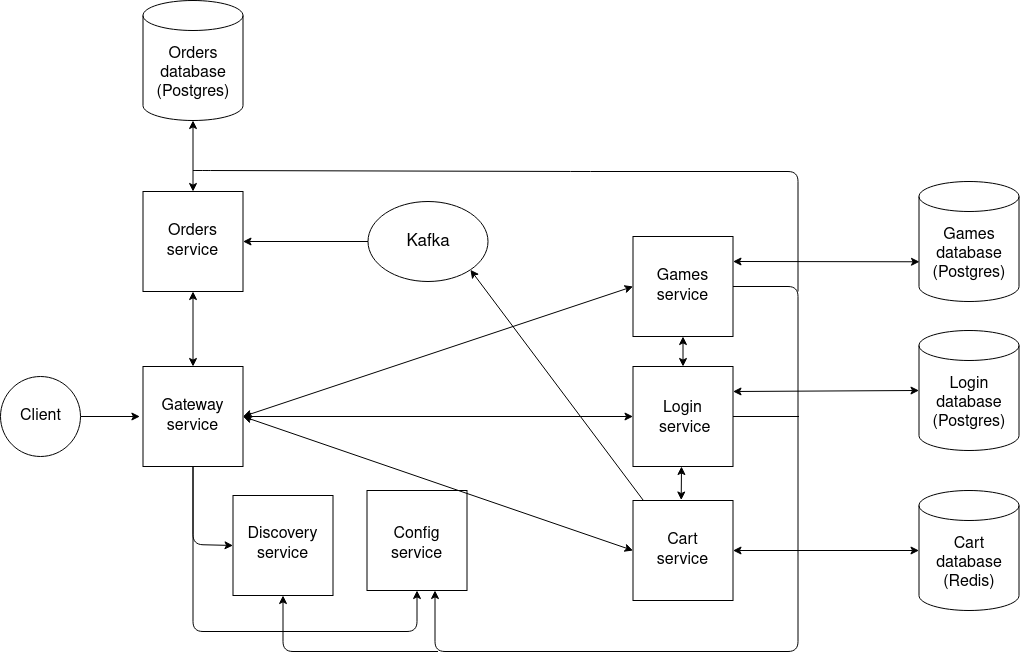

The diagram above was exported from draw.io. Its source (the exported page's mxGraphModel, read from the mxfile embedded in the PNG):
<mxGraphModel dx="607" dy="1935" grid="1" gridSize="10" guides="1" tooltips="1" connect="1" arrows="1" fold="1" page="1" pageScale="1" pageWidth="827" pageHeight="1169" math="0" shadow="0">
  <root>
    <mxCell id="0" />
    <mxCell id="1" parent="0" />
    <mxCell id="atwJxONAnes26B3LBHNf-1" value="" style="whiteSpace=wrap;html=1;aspect=fixed;strokeWidth=1;" parent="1" vertex="1">
      <mxGeometry x="1032.5" y="356" width="100" height="100" as="geometry" />
    </mxCell>
    <mxCell id="atwJxONAnes26B3LBHNf-2" value="&lt;div&gt;&lt;font style=&quot;font-size: 16px;&quot;&gt;Gateway&lt;/font&gt;&lt;/div&gt;&lt;div&gt;&lt;font style=&quot;font-size: 16px;&quot;&gt;service&lt;br&gt;&lt;/font&gt;&lt;/div&gt;" style="text;html=1;align=center;verticalAlign=middle;whiteSpace=wrap;rounded=0;strokeWidth=1;fontSize=16;" parent="1" vertex="1">
      <mxGeometry x="1055" y="388.5" width="55" height="35" as="geometry" />
    </mxCell>
    <mxCell id="atwJxONAnes26B3LBHNf-5" value="" style="whiteSpace=wrap;html=1;aspect=fixed;strokeWidth=1;" parent="1" vertex="1">
      <mxGeometry x="1522.5" y="226" width="100" height="100" as="geometry" />
    </mxCell>
    <mxCell id="atwJxONAnes26B3LBHNf-6" value="&lt;div style=&quot;font-size: 16px;&quot;&gt;&lt;font style=&quot;font-size: 16px;&quot;&gt;Games&lt;br&gt;&lt;/font&gt;&lt;/div&gt;&lt;div style=&quot;font-size: 16px;&quot;&gt;&lt;font style=&quot;font-size: 16px;&quot;&gt;service&lt;br&gt;&lt;/font&gt;&lt;/div&gt;" style="text;html=1;align=center;verticalAlign=middle;whiteSpace=wrap;rounded=0;strokeWidth=1;" parent="1" vertex="1">
      <mxGeometry x="1545" y="258.5" width="55" height="35" as="geometry" />
    </mxCell>
    <mxCell id="atwJxONAnes26B3LBHNf-7" value="" style="whiteSpace=wrap;html=1;aspect=fixed;strokeWidth=1;" parent="1" vertex="1">
      <mxGeometry x="1522.5" y="356" width="100" height="100" as="geometry" />
    </mxCell>
    <mxCell id="atwJxONAnes26B3LBHNf-14" value="" style="whiteSpace=wrap;html=1;aspect=fixed;strokeWidth=1;" parent="1" vertex="1">
      <mxGeometry x="1122.5" y="485" width="100" height="100" as="geometry" />
    </mxCell>
    <mxCell id="atwJxONAnes26B3LBHNf-15" value="&lt;font style=&quot;font-size: 16px;&quot;&gt;Discovery service&lt;br&gt;&lt;/font&gt;" style="text;html=1;align=center;verticalAlign=middle;whiteSpace=wrap;rounded=0;strokeWidth=1;fontSize=16;" parent="1" vertex="1">
      <mxGeometry x="1145" y="516" width="55" height="35" as="geometry" />
    </mxCell>
    <mxCell id="atwJxONAnes26B3LBHNf-19" value="" style="endArrow=classic;html=1;entryX=1;entryY=1;entryDx=0;entryDy=0;strokeWidth=1;exitX=0.108;exitY=0.005;exitDx=0;exitDy=0;exitPerimeter=0;" parent="1" source="W00vm2dhb-37jX--9wPL-1" edge="1">
      <mxGeometry width="50" height="50" relative="1" as="geometry">
        <mxPoint x="1520" y="500" as="sourcePoint" />
        <mxPoint x="1359.9264068711927" y="259.2842712474617" as="targetPoint" />
      </mxGeometry>
    </mxCell>
    <mxCell id="atwJxONAnes26B3LBHNf-20" value="" style="whiteSpace=wrap;html=1;aspect=fixed;strokeWidth=1;" parent="1" vertex="1">
      <mxGeometry x="1256.5" y="480" width="100" height="100" as="geometry" />
    </mxCell>
    <mxCell id="atwJxONAnes26B3LBHNf-21" value="&lt;div&gt;&lt;font style=&quot;font-size: 16px;&quot;&gt;Config&lt;/font&gt;&lt;/div&gt;&lt;div&gt;&lt;font style=&quot;font-size: 16px;&quot;&gt;service&lt;/font&gt;&lt;/div&gt;" style="text;html=1;align=center;verticalAlign=middle;whiteSpace=wrap;rounded=0;strokeWidth=1;fontSize=16;" parent="1" vertex="1">
      <mxGeometry x="1279" y="516" width="55" height="35" as="geometry" />
    </mxCell>
    <mxCell id="atwJxONAnes26B3LBHNf-32" value="" style="endArrow=classic;html=1;exitX=0.5;exitY=1;exitDx=0;exitDy=0;entryX=0;entryY=0.5;entryDx=0;entryDy=0;strokeWidth=1;" parent="1" source="atwJxONAnes26B3LBHNf-1" target="atwJxONAnes26B3LBHNf-14" edge="1">
      <mxGeometry width="50" height="50" relative="1" as="geometry">
        <mxPoint x="1307.5" y="391" as="sourcePoint" />
        <mxPoint x="1082.5" y="551" as="targetPoint" />
        <Array as="points">
          <mxPoint x="1082.5" y="534" />
        </Array>
      </mxGeometry>
    </mxCell>
    <mxCell id="atwJxONAnes26B3LBHNf-33" value="" style="endArrow=classic;html=1;entryX=0.5;entryY=1;entryDx=0;entryDy=0;exitX=0.5;exitY=1;exitDx=0;exitDy=0;strokeWidth=1;" parent="1" source="atwJxONAnes26B3LBHNf-1" target="atwJxONAnes26B3LBHNf-20" edge="1">
      <mxGeometry width="50" height="50" relative="1" as="geometry">
        <mxPoint x="1087.5" y="451" as="sourcePoint" />
        <mxPoint x="1307.5" y="621" as="targetPoint" />
        <Array as="points">
          <mxPoint x="1082.5" y="621" />
          <mxPoint x="1306.5" y="621" />
        </Array>
      </mxGeometry>
    </mxCell>
    <mxCell id="atwJxONAnes26B3LBHNf-34" value="" style="endArrow=classic;html=1;exitX=1;exitY=0.5;exitDx=0;exitDy=0;strokeWidth=1;" parent="1" source="atwJxONAnes26B3LBHNf-5" edge="1">
      <mxGeometry width="50" height="50" relative="1" as="geometry">
        <mxPoint x="1627.5" y="311" as="sourcePoint" />
        <mxPoint x="1324.5" y="580" as="targetPoint" />
        <Array as="points">
          <mxPoint x="1687.5" y="276" />
          <mxPoint x="1687.5" y="641" />
          <mxPoint x="1324.5" y="641" />
        </Array>
      </mxGeometry>
    </mxCell>
    <mxCell id="atwJxONAnes26B3LBHNf-35" value="" style="endArrow=none;html=1;exitX=1;exitY=0.5;exitDx=0;exitDy=0;strokeWidth=1;" parent="1" source="atwJxONAnes26B3LBHNf-7" edge="1">
      <mxGeometry width="50" height="50" relative="1" as="geometry">
        <mxPoint x="1617.5" y="423.5" as="sourcePoint" />
        <mxPoint x="1688.5" y="406" as="targetPoint" />
      </mxGeometry>
    </mxCell>
    <mxCell id="atwJxONAnes26B3LBHNf-37" value="" style="endArrow=classic;html=1;entryX=0.5;entryY=1;entryDx=0;entryDy=0;strokeWidth=1;" parent="1" target="atwJxONAnes26B3LBHNf-14" edge="1">
      <mxGeometry width="50" height="50" relative="1" as="geometry">
        <mxPoint x="1327.5" y="641" as="sourcePoint" />
        <mxPoint x="1167.5" y="641" as="targetPoint" />
        <Array as="points">
          <mxPoint x="1172.5" y="641" />
        </Array>
      </mxGeometry>
    </mxCell>
    <mxCell id="atwJxONAnes26B3LBHNf-38" value="" style="endArrow=none;html=1;strokeWidth=1;" parent="1" edge="1">
      <mxGeometry width="50" height="50" relative="1" as="geometry">
        <mxPoint x="1090" y="160" as="sourcePoint" />
        <mxPoint x="1687.5" y="281" as="targetPoint" />
        <Array as="points">
          <mxPoint x="1080" y="160" />
          <mxPoint x="1090" y="160" />
          <mxPoint x="1470" y="161" />
          <mxPoint x="1687.5" y="161" />
        </Array>
      </mxGeometry>
    </mxCell>
    <mxCell id="atwJxONAnes26B3LBHNf-40" value="&lt;div style=&quot;font-size: 16px;&quot;&gt;&lt;font style=&quot;font-size: 16px;&quot;&gt;Login &lt;br&gt;&lt;/font&gt;&lt;/div&gt;&lt;div style=&quot;font-size: 16px;&quot;&gt;&lt;font style=&quot;font-size: 16px;&quot;&gt;database&lt;/font&gt;&lt;/div&gt;&lt;font style=&quot;font-size: 16px;&quot;&gt;(Postgres)&lt;/font&gt;" style="shape=cylinder3;whiteSpace=wrap;html=1;boundedLbl=1;backgroundOutline=1;size=15;strokeWidth=1;" parent="1" vertex="1">
      <mxGeometry x="1808.5" y="320" width="100" height="120" as="geometry" />
    </mxCell>
    <mxCell id="atwJxONAnes26B3LBHNf-43" value="" style="endArrow=classic;startArrow=classic;html=1;exitX=1;exitY=0.25;exitDx=0;exitDy=0;entryX=0;entryY=0.5;entryDx=0;entryDy=0;entryPerimeter=0;strokeWidth=1;" parent="1" source="atwJxONAnes26B3LBHNf-7" target="atwJxONAnes26B3LBHNf-40" edge="1">
      <mxGeometry width="50" height="50" relative="1" as="geometry">
        <mxPoint x="1847.5" y="466" as="sourcePoint" />
        <mxPoint x="1737.5" y="381" as="targetPoint" />
      </mxGeometry>
    </mxCell>
    <mxCell id="atwJxONAnes26B3LBHNf-100" style="edgeStyle=orthogonalEdgeStyle;rounded=0;orthogonalLoop=1;jettySize=auto;html=1;exitX=1;exitY=0.5;exitDx=0;exitDy=0;entryX=-0.031;entryY=0.5;entryDx=0;entryDy=0;entryPerimeter=0;fontSize=16;strokeWidth=1;" parent="1" source="atwJxONAnes26B3LBHNf-98" target="atwJxONAnes26B3LBHNf-1" edge="1">
      <mxGeometry relative="1" as="geometry" />
    </mxCell>
    <mxCell id="atwJxONAnes26B3LBHNf-98" value="" style="ellipse;whiteSpace=wrap;html=1;aspect=fixed;fontSize=16;strokeWidth=1;" parent="1" vertex="1">
      <mxGeometry x="890" y="366" width="80" height="80" as="geometry" />
    </mxCell>
    <mxCell id="atwJxONAnes26B3LBHNf-99" value="&lt;font style=&quot;font-size: 16px;&quot;&gt;Client&lt;/font&gt;" style="text;html=1;align=center;verticalAlign=middle;whiteSpace=wrap;rounded=0;strokeWidth=1;" parent="1" vertex="1">
      <mxGeometry x="902.5" y="388.5" width="55" height="35" as="geometry" />
    </mxCell>
    <mxCell id="atwJxONAnes26B3LBHNf-101" value="&lt;div style=&quot;font-size: 16px;&quot;&gt;&lt;font style=&quot;font-size: 16px;&quot;&gt;Games &lt;br&gt;&lt;/font&gt;&lt;/div&gt;&lt;div style=&quot;font-size: 16px;&quot;&gt;&lt;font style=&quot;font-size: 16px;&quot;&gt;database&lt;/font&gt;&lt;/div&gt;&lt;div style=&quot;font-size: 16px;&quot;&gt;&lt;font style=&quot;font-size: 16px;&quot;&gt;(Postgres)&lt;br&gt;&lt;/font&gt;&lt;/div&gt;" style="shape=cylinder3;whiteSpace=wrap;html=1;boundedLbl=1;backgroundOutline=1;size=15;strokeWidth=1;" parent="1" vertex="1">
      <mxGeometry x="1808.5" y="171" width="100" height="120" as="geometry" />
    </mxCell>
    <mxCell id="atwJxONAnes26B3LBHNf-102" value="&amp;nbsp;" style="text;whiteSpace=wrap;html=1;fontSize=16;" parent="1" vertex="1">
      <mxGeometry x="1818.5" y="330" width="30" height="30" as="geometry" />
    </mxCell>
    <mxCell id="atwJxONAnes26B3LBHNf-104" value="" style="endArrow=classic;startArrow=classic;html=1;rounded=0;fontSize=16;strokeColor=default;strokeWidth=1;exitX=1;exitY=0.25;exitDx=0;exitDy=0;entryX=0.005;entryY=0.669;entryDx=0;entryDy=0;entryPerimeter=0;" parent="1" source="atwJxONAnes26B3LBHNf-5" target="atwJxONAnes26B3LBHNf-101" edge="1">
      <mxGeometry width="50" height="50" relative="1" as="geometry">
        <mxPoint x="1708.5" y="350" as="sourcePoint" />
        <mxPoint x="1758.5" y="300" as="targetPoint" />
      </mxGeometry>
    </mxCell>
    <mxCell id="W00vm2dhb-37jX--9wPL-1" value="" style="whiteSpace=wrap;html=1;aspect=fixed;strokeWidth=1;" parent="1" vertex="1">
      <mxGeometry x="1522.5" y="490" width="100" height="100" as="geometry" />
    </mxCell>
    <mxCell id="W00vm2dhb-37jX--9wPL-5" value="" style="whiteSpace=wrap;html=1;aspect=fixed;strokeWidth=1;" parent="1" vertex="1">
      <mxGeometry x="1032.5" y="181" width="100" height="100" as="geometry" />
    </mxCell>
    <mxCell id="W00vm2dhb-37jX--9wPL-6" value="&lt;div&gt;&lt;font style=&quot;font-size: 16px;&quot;&gt;Orders&lt;/font&gt;&lt;/div&gt;&lt;div&gt;&lt;font style=&quot;font-size: 16px;&quot;&gt;service&lt;br&gt;&lt;/font&gt;&lt;/div&gt;" style="text;html=1;align=center;verticalAlign=middle;whiteSpace=wrap;rounded=0;strokeWidth=1;" parent="1" vertex="1">
      <mxGeometry x="1055" y="213.5" width="55" height="35" as="geometry" />
    </mxCell>
    <mxCell id="W00vm2dhb-37jX--9wPL-7" value="&lt;font style=&quot;font-size: 17px&quot;&gt;Kafka&lt;/font&gt;" style="ellipse;whiteSpace=wrap;html=1;strokeWidth=1;" parent="1" vertex="1">
      <mxGeometry x="1257.5" y="191" width="120" height="80" as="geometry" />
    </mxCell>
    <mxCell id="W00vm2dhb-37jX--9wPL-8" value="" style="endArrow=classic;html=1;exitX=0;exitY=0.5;exitDx=0;exitDy=0;entryX=1;entryY=0.5;entryDx=0;entryDy=0;strokeWidth=1;" parent="1" source="W00vm2dhb-37jX--9wPL-7" target="W00vm2dhb-37jX--9wPL-5" edge="1">
      <mxGeometry width="50" height="50" relative="1" as="geometry">
        <mxPoint x="1187.5" y="251" as="sourcePoint" />
        <mxPoint x="1237.5" y="201" as="targetPoint" />
      </mxGeometry>
    </mxCell>
    <mxCell id="W00vm2dhb-37jX--9wPL-11" value="" style="endArrow=classic;startArrow=classic;html=1;exitX=1;exitY=0.5;exitDx=0;exitDy=0;entryX=0;entryY=0.5;entryDx=0;entryDy=0;entryPerimeter=0;strokeWidth=1;" parent="1" source="W00vm2dhb-37jX--9wPL-1" target="W00vm2dhb-37jX--9wPL-15" edge="1">
      <mxGeometry width="50" height="50" relative="1" as="geometry">
        <mxPoint x="1622.5" y="563.5" as="sourcePoint" />
        <mxPoint x="1808.5" y="562.5" as="targetPoint" />
      </mxGeometry>
    </mxCell>
    <mxCell id="W00vm2dhb-37jX--9wPL-15" value="&lt;font style=&quot;font-size: 16px;&quot;&gt;Cart database&lt;/font&gt;&lt;div style=&quot;font-size: 16px;&quot;&gt;&lt;div style=&quot;font-size: 16px;&quot;&gt;&lt;font style=&quot;font-size: 16px;&quot;&gt;(Redis)&lt;br&gt;&lt;/font&gt;&lt;/div&gt;&lt;/div&gt;" style="shape=cylinder3;whiteSpace=wrap;html=1;boundedLbl=1;backgroundOutline=1;size=15;strokeWidth=1;" parent="1" vertex="1">
      <mxGeometry x="1808.5" y="480" width="100" height="120" as="geometry" />
    </mxCell>
    <mxCell id="lRarXc7YgcVal84siH0v-1" value="&lt;div style=&quot;font-size: 16px;&quot;&gt;&lt;font style=&quot;font-size: 16px;&quot;&gt;Login&lt;/font&gt;&lt;/div&gt;&lt;div style=&quot;font-size: 16px;&quot;&gt;&lt;font style=&quot;font-size: 16px;&quot;&gt;&amp;nbsp;service&lt;br&gt;&lt;/font&gt;&lt;/div&gt;" style="text;html=1;align=center;verticalAlign=middle;whiteSpace=wrap;rounded=0;strokeWidth=1;" parent="1" vertex="1">
      <mxGeometry x="1545" y="390" width="55" height="35" as="geometry" />
    </mxCell>
    <mxCell id="lRarXc7YgcVal84siH0v-2" value="" style="endArrow=classic;startArrow=classic;html=1;strokeWidth=1;exitX=0.482;exitY=-0.005;exitDx=0;exitDy=0;exitPerimeter=0;" parent="1" source="W00vm2dhb-37jX--9wPL-1" edge="1">
      <mxGeometry width="50" height="50" relative="1" as="geometry">
        <mxPoint x="1574" y="506" as="sourcePoint" />
        <mxPoint x="1571" y="456" as="targetPoint" />
        <Array as="points" />
      </mxGeometry>
    </mxCell>
    <mxCell id="atwJxONAnes26B3LBHNf-8" value="&lt;div style=&quot;font-size: 16px;&quot;&gt;&lt;font style=&quot;font-size: 16px;&quot;&gt;Cart service&lt;br&gt;&lt;/font&gt;&lt;/div&gt;" style="text;html=1;align=center;verticalAlign=middle;whiteSpace=wrap;rounded=0;strokeWidth=1;" parent="1" vertex="1">
      <mxGeometry x="1545" y="522.5" width="55" height="35" as="geometry" />
    </mxCell>
    <mxCell id="lRarXc7YgcVal84siH0v-10" value="" style="endArrow=classic;startArrow=classic;html=1;strokeWidth=1;entryX=0.5;entryY=1;entryDx=0;entryDy=0;exitX=0.5;exitY=0;exitDx=0;exitDy=0;" parent="1" source="atwJxONAnes26B3LBHNf-7" target="atwJxONAnes26B3LBHNf-5" edge="1">
      <mxGeometry width="50" height="50" relative="1" as="geometry">
        <mxPoint x="1573" y="360" as="sourcePoint" />
        <mxPoint x="1581" y="466" as="targetPoint" />
        <Array as="points" />
      </mxGeometry>
    </mxCell>
    <mxCell id="lRarXc7YgcVal84siH0v-13" value="&lt;div style=&quot;font-size: 16px;&quot;&gt;&lt;font style=&quot;font-size: 16px;&quot;&gt;Orders&lt;br&gt;&lt;/font&gt;&lt;/div&gt;&lt;div style=&quot;font-size: 16px;&quot;&gt;&lt;font style=&quot;font-size: 16px;&quot;&gt;database&lt;/font&gt;&lt;/div&gt;&lt;div style=&quot;font-size: 16px;&quot;&gt;&lt;font style=&quot;font-size: 16px;&quot;&gt;(Postgres)&lt;br&gt;&lt;/font&gt;&lt;/div&gt;" style="shape=cylinder3;whiteSpace=wrap;html=1;boundedLbl=1;backgroundOutline=1;size=15;strokeWidth=1;" parent="1" vertex="1">
      <mxGeometry x="1032.5" y="-10" width="100" height="120" as="geometry" />
    </mxCell>
    <mxCell id="lRarXc7YgcVal84siH0v-14" value="" style="endArrow=classic;startArrow=classic;html=1;exitX=0.5;exitY=1;exitDx=0;exitDy=0;entryX=0.5;entryY=0;entryDx=0;entryDy=0;strokeWidth=1;exitPerimeter=0;" parent="1" source="lRarXc7YgcVal84siH0v-13" target="W00vm2dhb-37jX--9wPL-5" edge="1">
      <mxGeometry width="50" height="50" relative="1" as="geometry">
        <mxPoint x="1632.5" y="550" as="sourcePoint" />
        <mxPoint x="1818.5" y="550" as="targetPoint" />
      </mxGeometry>
    </mxCell>
    <mxCell id="cSzc4VXm8d2Folp5lfYR-4" value="" style="endArrow=classic;startArrow=classic;html=1;rounded=0;entryX=0;entryY=0.5;entryDx=0;entryDy=0;exitX=1;exitY=0.5;exitDx=0;exitDy=0;" edge="1" parent="1" source="atwJxONAnes26B3LBHNf-1" target="W00vm2dhb-37jX--9wPL-1">
      <mxGeometry width="50" height="50" relative="1" as="geometry">
        <mxPoint x="1190" y="500" as="sourcePoint" />
        <mxPoint x="1240" y="450" as="targetPoint" />
      </mxGeometry>
    </mxCell>
    <mxCell id="cSzc4VXm8d2Folp5lfYR-5" value="" style="endArrow=classic;startArrow=classic;html=1;rounded=0;entryX=0;entryY=0.5;entryDx=0;entryDy=0;exitX=1;exitY=0.5;exitDx=0;exitDy=0;" edge="1" parent="1" source="atwJxONAnes26B3LBHNf-1" target="atwJxONAnes26B3LBHNf-7">
      <mxGeometry width="50" height="50" relative="1" as="geometry">
        <mxPoint x="1170" y="410" as="sourcePoint" />
        <mxPoint x="1220" y="360" as="targetPoint" />
      </mxGeometry>
    </mxCell>
    <mxCell id="cSzc4VXm8d2Folp5lfYR-6" value="" style="endArrow=classic;startArrow=classic;html=1;rounded=0;entryX=0;entryY=0.5;entryDx=0;entryDy=0;exitX=1;exitY=0.5;exitDx=0;exitDy=0;" edge="1" parent="1" source="atwJxONAnes26B3LBHNf-1" target="atwJxONAnes26B3LBHNf-5">
      <mxGeometry width="50" height="50" relative="1" as="geometry">
        <mxPoint x="1220" y="370" as="sourcePoint" />
        <mxPoint x="1270" y="320" as="targetPoint" />
      </mxGeometry>
    </mxCell>
    <mxCell id="cSzc4VXm8d2Folp5lfYR-7" value="" style="endArrow=classic;startArrow=classic;html=1;rounded=0;entryX=0.5;entryY=1;entryDx=0;entryDy=0;exitX=0.5;exitY=0;exitDx=0;exitDy=0;" edge="1" parent="1" source="atwJxONAnes26B3LBHNf-1" target="W00vm2dhb-37jX--9wPL-5">
      <mxGeometry width="50" height="50" relative="1" as="geometry">
        <mxPoint x="1083" y="350" as="sourcePoint" />
        <mxPoint x="1100" y="300" as="targetPoint" />
      </mxGeometry>
    </mxCell>
  </root>
</mxGraphModel>